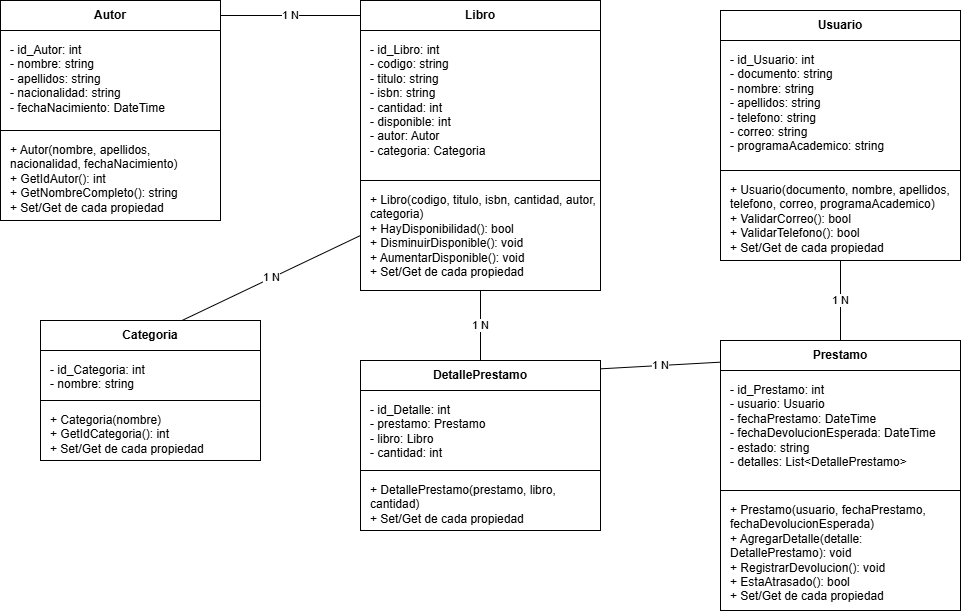

The diagram above was exported from draw.io. Its source (the exported page's mxGraphModel, read from the mxfile embedded in the PNG):
<mxGraphModel dx="1239" dy="596" grid="1" gridSize="10" guides="1" tooltips="1" connect="1" arrows="1" fold="1" page="1" pageScale="1" pageWidth="1300" pageHeight="900" math="0" shadow="0">
  <root>
    <mxCell id="0" />
    <mxCell id="1" parent="0" />
    <mxCell id="autor_header" parent="1" style="rounded=0;whiteSpace=wrap;html=1;fillColor=none;strokeColor=#000000;fontColor=#000000;fontStyle=1;verticalAlign=middle;align=center;" value="Autor" vertex="1">
      <mxGeometry height="30" width="220" x="40" y="40" as="geometry" />
    </mxCell>
    <mxCell id="autor_attrs" parent="1" style="rounded=0;whiteSpace=wrap;html=1;fillColor=none;strokeColor=#000000;fontColor=#000000;align=left;verticalAlign=top;spacingLeft=8;spacingTop=6;" value="- id_Autor: int&lt;br&gt;- nombre: string&lt;br&gt;- apellidos: string&lt;br&gt;- nacionalidad: string&lt;br&gt;- fechaNacimiento: DateTime" vertex="1">
      <mxGeometry height="100" width="220" x="40" y="70" as="geometry" />
    </mxCell>
    <mxCell id="autor_methods" parent="1" style="rounded=0;whiteSpace=wrap;html=1;fillColor=none;strokeColor=#000000;fontColor=#000000;align=left;verticalAlign=top;spacingLeft=8;spacingTop=6;" value="+ Autor(nombre, apellidos, nacionalidad, fechaNacimiento)&lt;br&gt;+ GetIdAutor(): int&lt;br&gt;+ GetNombreCompleto(): string&lt;br&gt;+ Set/Get de cada propiedad" vertex="1">
      <mxGeometry height="90" width="220" x="40" y="170" as="geometry" />
    </mxCell>
    <mxCell id="categoria_header" parent="1" style="rounded=0;whiteSpace=wrap;html=1;fillColor=none;strokeColor=#000000;fontColor=#000000;fontStyle=1;verticalAlign=middle;align=center;" value="Categoria" vertex="1">
      <mxGeometry height="30" width="220" x="80" y="360" as="geometry" />
    </mxCell>
    <mxCell id="categoria_attrs" parent="1" style="rounded=0;whiteSpace=wrap;html=1;fillColor=none;strokeColor=#000000;fontColor=#000000;align=left;verticalAlign=top;spacingLeft=8;spacingTop=6;" value="- id_Categoria: int&lt;br&gt;- nombre: string" vertex="1">
      <mxGeometry height="50" width="220" x="80" y="390" as="geometry" />
    </mxCell>
    <mxCell id="categoria_methods" parent="1" style="rounded=0;whiteSpace=wrap;html=1;fillColor=none;strokeColor=#000000;fontColor=#000000;align=left;verticalAlign=top;spacingLeft=8;spacingTop=6;" value="+ Categoria(nombre)&lt;br&gt;+ GetIdCategoria(): int&lt;br&gt;+ Set/Get de cada propiedad" vertex="1">
      <mxGeometry height="60" width="220" x="80" y="440" as="geometry" />
    </mxCell>
    <mxCell id="libro_header" parent="1" style="rounded=0;whiteSpace=wrap;html=1;fillColor=none;strokeColor=#000000;fontColor=#000000;fontStyle=1;verticalAlign=middle;align=center;" value="Libro" vertex="1">
      <mxGeometry height="30" width="240" x="400" y="40" as="geometry" />
    </mxCell>
    <mxCell id="libro_attrs" parent="1" style="rounded=0;whiteSpace=wrap;html=1;fillColor=none;strokeColor=#000000;fontColor=#000000;align=left;verticalAlign=top;spacingLeft=8;spacingTop=6;" value="- id_Libro: int&lt;br&gt;- codigo: string&lt;br&gt;- titulo: string&lt;br&gt;- isbn: string&lt;br&gt;- cantidad: int&lt;br&gt;- disponible: int&lt;br&gt;- autor: Autor&lt;br&gt;- categoria: Categoria" vertex="1">
      <mxGeometry height="150" width="240" x="400" y="70" as="geometry" />
    </mxCell>
    <mxCell id="libro_methods" parent="1" style="rounded=0;whiteSpace=wrap;html=1;fillColor=none;strokeColor=#000000;fontColor=#000000;align=left;verticalAlign=top;spacingLeft=8;spacingTop=6;" value="+ Libro(codigo, titulo, isbn, cantidad, autor, categoria)&lt;br&gt;+ HayDisponibilidad(): bool&lt;br&gt;+ DisminuirDisponible(): void&lt;br&gt;+ AumentarDisponible(): void&lt;br&gt;+ Set/Get de cada propiedad" vertex="1">
      <mxGeometry height="110" width="240" x="400" y="220" as="geometry" />
    </mxCell>
    <mxCell id="usuario_header" parent="1" style="rounded=0;whiteSpace=wrap;html=1;fillColor=none;strokeColor=#000000;fontColor=#000000;fontStyle=1;verticalAlign=middle;align=center;" value="Usuario" vertex="1">
      <mxGeometry height="30" width="240" x="760" y="50" as="geometry" />
    </mxCell>
    <mxCell id="usuario_attrs" parent="1" style="rounded=0;whiteSpace=wrap;html=1;fillColor=none;strokeColor=#000000;fontColor=#000000;align=left;verticalAlign=top;spacingLeft=8;spacingTop=6;" value="- id_Usuario: int&lt;br&gt;- documento: string&lt;br&gt;- nombre: string&lt;br&gt;- apellidos: string&lt;br&gt;- telefono: string&lt;br&gt;- correo: string&lt;br&gt;- programaAcademico: string" vertex="1">
      <mxGeometry height="130" width="240" x="760" y="80" as="geometry" />
    </mxCell>
    <mxCell id="usuario_methods" parent="1" style="rounded=0;whiteSpace=wrap;html=1;fillColor=none;strokeColor=#000000;fontColor=#000000;align=left;verticalAlign=top;spacingLeft=8;spacingTop=6;" value="+ Usuario(documento, nombre, apellidos, telefono, correo, programaAcademico)&lt;br&gt;+ ValidarCorreo(): bool&lt;br&gt;+ ValidarTelefono(): bool&lt;br&gt;+ Set/Get de cada propiedad" vertex="1">
      <mxGeometry height="90" width="240" x="760" y="210" as="geometry" />
    </mxCell>
    <mxCell id="prestamo_header" parent="1" style="rounded=0;whiteSpace=wrap;html=1;fillColor=none;strokeColor=#000000;fontColor=#000000;fontStyle=1;verticalAlign=middle;align=center;" value="Prestamo" vertex="1">
      <mxGeometry height="30" width="240" x="760" y="380" as="geometry" />
    </mxCell>
    <mxCell id="prestamo_attrs" parent="1" style="rounded=0;whiteSpace=wrap;html=1;fillColor=none;strokeColor=#000000;fontColor=#000000;align=left;verticalAlign=top;spacingLeft=8;spacingTop=6;" value="- id_Prestamo: int&lt;br&gt;- usuario: Usuario&lt;br&gt;- fechaPrestamo: DateTime&lt;br&gt;- fechaDevolucionEsperada: DateTime&lt;br&gt;- estado: string&lt;br&gt;- detalles: List&amp;lt;DetallePrestamo&amp;gt;" vertex="1">
      <mxGeometry height="120" width="240" x="760" y="410" as="geometry" />
    </mxCell>
    <mxCell id="prestamo_methods" parent="1" style="rounded=0;whiteSpace=wrap;html=1;fillColor=none;strokeColor=#000000;fontColor=#000000;align=left;verticalAlign=top;spacingLeft=8;spacingTop=6;" value="+ Prestamo(usuario, fechaPrestamo, fechaDevolucionEsperada)&lt;br&gt;+ AgregarDetalle(detalle: DetallePrestamo): void&lt;br&gt;+ RegistrarDevolucion(): void&lt;br&gt;+ EstaAtrasado(): bool&lt;br&gt;+ Set/Get de cada propiedad" vertex="1">
      <mxGeometry height="120" width="240" x="760" y="530" as="geometry" />
    </mxCell>
    <mxCell id="detalle_header" parent="1" style="rounded=0;whiteSpace=wrap;html=1;fillColor=none;strokeColor=#000000;fontColor=#000000;fontStyle=1;verticalAlign=middle;align=center;" value="DetallePrestamo" vertex="1">
      <mxGeometry height="30" width="240" x="400" y="400" as="geometry" />
    </mxCell>
    <mxCell id="detalle_attrs" parent="1" style="rounded=0;whiteSpace=wrap;html=1;fillColor=none;strokeColor=#000000;fontColor=#000000;align=left;verticalAlign=top;spacingLeft=8;spacingTop=6;" value="- id_Detalle: int&lt;br&gt;- prestamo: Prestamo&lt;br&gt;- libro: Libro&lt;br&gt;- cantidad: int" vertex="1">
      <mxGeometry height="80" width="240" x="400" y="430" as="geometry" />
    </mxCell>
    <mxCell id="detalle_methods" parent="1" style="rounded=0;whiteSpace=wrap;html=1;fillColor=none;strokeColor=#000000;fontColor=#000000;align=left;verticalAlign=top;spacingLeft=8;spacingTop=6;" value="+ DetallePrestamo(prestamo, libro, cantidad)&lt;br&gt;+ Set/Get de cada propiedad" vertex="1">
      <mxGeometry height="60" width="240" x="400" y="510" as="geometry" />
    </mxCell>
    <mxCell id="rel1" edge="1" parent="1" source="autor_header" style="endArrow=none;html=1;strokeColor=#000000;fontColor=#000000;" target="libro_header" value="1                    N">
      <mxGeometry relative="1" as="geometry" />
    </mxCell>
    <mxCell id="rel2" edge="1" parent="1" source="categoria_header" style="endArrow=none;html=1;strokeColor=#000000;fontColor=#000000;entryX=0;entryY=0.5;entryDx=0;entryDy=0;" target="libro_methods" value="1                    N">
      <mxGeometry relative="1" as="geometry" />
    </mxCell>
    <mxCell id="rel3" edge="1" parent="1" source="usuario_methods" style="endArrow=none;html=1;strokeColor=#000000;fontColor=#000000;exitX=0.5;exitY=1;exitDx=0;exitDy=0;" target="prestamo_header" value="1                    N">
      <mxGeometry relative="1" as="geometry" />
    </mxCell>
    <mxCell id="rel4" edge="1" parent="1" source="prestamo_header" style="endArrow=none;html=1;strokeColor=#000000;fontColor=#000000;" target="detalle_header" value="1                    N">
      <mxGeometry relative="1" as="geometry" />
    </mxCell>
    <mxCell id="rel5" edge="1" parent="1" source="libro_methods" style="endArrow=none;html=1;strokeColor=#000000;fontColor=#000000;exitX=0.5;exitY=1;exitDx=0;exitDy=0;" target="detalle_header" value="1                    N">
      <mxGeometry relative="1" as="geometry" />
    </mxCell>
  </root>
</mxGraphModel>